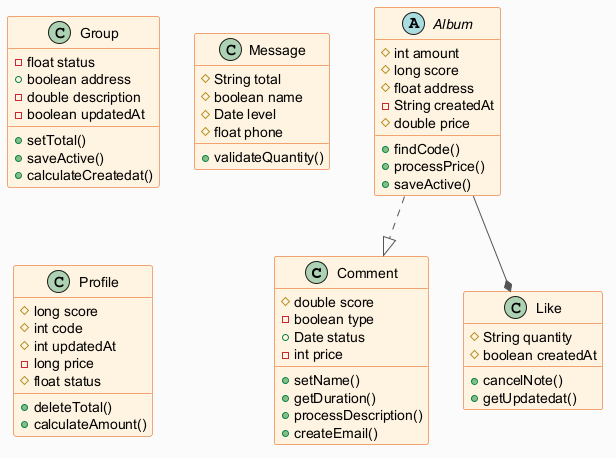

The diagram above was rendered by PlantUML. Its source (embedded in the PNG):
@startuml
skinparam backgroundColor #FAFAFA
skinparam classBackgroundColor #FFF3E0
skinparam classBorderColor #E65100
skinparam ArrowColor #555555
class Comment {
  #double score
  -boolean type
  +Date status
  -int price
  +setName()
  +getDuration()
  +processDescription()
  +createEmail()
}
class Group {
  -float status
  +boolean address
  -double description
  -boolean updatedAt
  +setTotal()
  +saveActive()
  +calculateCreatedat()
}
abstract class Album {
  #int amount
  #long score
  #float address
  -String createdAt
  #double price
  +findCode()
  +processPrice()
  +saveActive()
}
class Message {
  #String total
  #boolean name
  #Date level
  #float phone
  +validateQuantity()
}
class Like {
  #String quantity
  #boolean createdAt
  +cancelNote()
  +getUpdatedat()
}
class Profile {
  #long score
  #int code
  #int updatedAt
  -long price
  #float status
  +deleteTotal()
  +calculateAmount()
}
Album --* Like
Album ..|> Comment
@enduml